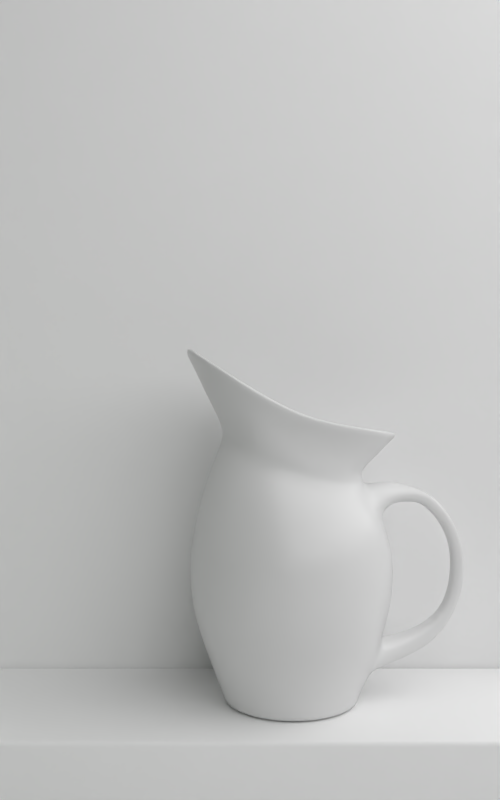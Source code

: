 # Source: pitcher_default.blend  (saved by Blender 2.77.0; exported with 4.5.12 LTS)
import bpy
from mathutils import Matrix  # noqa: F401  (used for matrix-valued properties, if any)

bpy.ops.wm.read_factory_settings(use_empty=True)
scene = bpy.context.scene
scene.name = 'Scene'

# ---- collections
col_collection_1 = bpy.data.collections.new('Collection 1'); scene.collection.children.link(col_collection_1)

# ---- materials (node trees are filled in below, after node groups)
mat_material_001 = bpy.data.materials.new('Material.001')
mat_material_001.alpha_threshold = 0.0
mat_material_001.roughness = 0.5
mat_material_001.line_color = (0.0, 0.0, 0.0, 1.0)
mat_material_002 = bpy.data.materials.new('Material.002')
mat_material_002.alpha_threshold = 0.0
mat_material_002.roughness = 0.5
mat_material_002.line_color = (0.0, 0.0, 0.0, 1.0)
mat_ceramic_001 = bpy.data.materials.new('Ceramic.001')
mat_ceramic_001.alpha_threshold = 0.0
mat_ceramic_001.diffuse_color = (0.7991, 0.7991, 0.7991, 1.0)
mat_ceramic_001.roughness = 0.5
mat_ceramic_001.line_color = (0.0, 0.0, 0.0, 1.0)

# ---- material node trees
mat_material_001.use_nodes = True; mat_material_001.node_tree.nodes.clear()
_N = mat_material_001.node_tree.nodes; _L = mat_material_001.node_tree.links
n0 = _N.new('ShaderNodeOutputMaterial'); n0.name = 'Material Output'; n0.location = (300, 300)
n1 = _N.new('ShaderNodeBsdfDiffuse'); n1.name = 'Diffuse BSDF'; n1.location = (10, 300)
n1.inputs[0].default_value = (0.8971, 0.8971, 0.8971, 1.0)
_L.new(n1.outputs[0], n0.inputs[0])
n0.is_active_output = True
mat_material_002.use_nodes = True; mat_material_002.node_tree.nodes.clear()
_N = mat_material_002.node_tree.nodes; _L = mat_material_002.node_tree.links
n0 = _N.new('ShaderNodeOutputMaterial'); n0.name = 'Material Output'; n0.location = (300, 300)
n1 = _N.new('ShaderNodeBsdfDiffuse'); n1.name = 'Diffuse BSDF'; n1.location = (10, 300)
n1.inputs[0].default_value = (0.42, 0.42, 0.42, 1.0)
_L.new(n1.outputs[0], n0.inputs[0])
n0.is_active_output = True
mat_ceramic_001.use_nodes = True; mat_ceramic_001.node_tree.nodes.clear()
_N = mat_ceramic_001.node_tree.nodes; _L = mat_ceramic_001.node_tree.links
n0 = _N.new('ShaderNodeOutputMaterial'); n0.name = 'Material Output'; n0.location = (300, 300)
n0.width = 120
n1 = _N.new('ShaderNodeBsdfAnisotropic'); n1.name = 'Glossy BSDF'; n1.location = (-128, 147)
n1.distribution = 'BECKMANN'
n1.inputs[1].default_value = 0.3162
n2 = _N.new('ShaderNodeMixShader'); n2.name = 'Mix Shader'; n2.location = (51, 303)
n2.width = 150
n3 = _N.new('ShaderNodeLayerWeight'); n3.name = 'Layer Weight'; n3.location = (-194, 399)
n3.width = 150
n3.inputs[0].default_value = 0.35
n4 = _N.new('ShaderNodeBsdfDiffuse'); n4.name = 'Diffuse BSDF'; n4.location = (-178, 274)
n4.inputs[0].default_value = (0.7991, 0.7991, 0.7991, 1.0)
n4.inputs[1].default_value = 0.2
_L.new(n2.outputs[0], n0.inputs[0])
_L.new(n4.outputs[0], n2.inputs[1])
_L.new(n1.outputs[0], n2.inputs[2])
_L.new(n3.outputs[0], n2.inputs[0])
n0.is_active_output = True

# ---- world
world_world = bpy.data.worlds.new('World'); scene.world = world_world
world_world.use_nodes = True; world_world.node_tree.nodes.clear()
_N = world_world.node_tree.nodes; _L = world_world.node_tree.links
n0 = _N.new('ShaderNodeOutputWorld'); n0.name = 'World Output'; n0.location = (300, 300)
n1 = _N.new('ShaderNodeBackground'); n1.name = 'Background'; n1.location = (10, 300)
n1.inputs[0].default_value = (0.05088, 0.05088, 0.05088, 1.0)
n1.inputs[1].default_value = 0.0
_L.new(n1.outputs[0], n0.inputs[0])
n0.is_active_output = True
world_world.color = (0.05088, 0.05088, 0.05088)
world_world.use_sun_shadow = False
world_world.sun_shadow_jitter_overblur = 0.0
world_world.cycles.sampling_method = 'MANUAL'

# ---- cameras
cam_camera_001 = bpy.data.cameras.new('Camera.001')
cam_camera_001.clip_end = 100.0
cam_camera_001.lens = 35.0
cam_camera_001.sensor_width = 32.0
cam_camera_001.sensor_height = 18.0
cam_camera_001.ortho_scale = 7.314
cam_camera_001.dof.focus_distance = 0.0

# ---- lights
light_area_001 = bpy.data.lights.new('Area.001', 'AREA')
light_area_001.color = (0.7954, 1.0, 0.7601)
light_area_001.transmission_factor = 0.0
light_area_001.energy = 45.08
light_area_001.shadow_buffer_clip_start = 0.5
light_area_001.shadow_soft_size = 17.45
light_area_001.shadow_maximum_resolution = 0.006
light_area_001.use_absolute_resolution = True
light_area_001.size = 17.45
light_area_001.size_y = 0.1
light_area = bpy.data.lights.new('Area', 'AREA')
light_area.transmission_factor = 0.0
light_area.energy = 1.335e+04
light_area.shadow_buffer_clip_start = 0.5
light_area.shadow_soft_size = 49.92
light_area.shadow_maximum_resolution = 0.006
light_area.use_absolute_resolution = True
light_area.size = 49.92
light_area.size_y = 0.1

# ---- meshes
me_cube_002 = bpy.data.meshes.new('Cube.002')
me_cube_002.from_pydata([(2.155, 1.0, -1.0), (2.155, -7.242, -1.0), (-1.0, -7.242, -1.0), (-1.0, 1.0, -1.0), (2.155, 1.0, 1.0), (2.155, -7.242, 1.0), (-1.0, -7.242, 1.0), (-1.0, 1.0, 1.0), (2.155, -14.69, -1.0), (-1.0, -14.69, -1.0), (2.155, -14.69, 1.0), (-1.0, -14.69, 1.0)], [], [(0, 1, 2, 3), (4, 7, 6, 5), (0, 4, 5, 1), (2, 1, 8, 9), (2, 6, 7, 3), (4, 0, 3, 7), (8, 10, 11, 9), (5, 6, 11, 10), (6, 2, 9, 11), (5, 10, 8, 1)])
me_cube_002.polygons.foreach_set('use_smooth', [True] * 10)
me_cube_002.materials.append(mat_material_001)
me_cube_002.use_remesh_preserve_volume = False
me_cube_002.use_remesh_preserve_attributes = False
me_cube_002.use_mirror_vertex_groups = False
me_cube_002.update()
me_cube_003 = bpy.data.meshes.new('Cube.003')
me_cube_003.from_pydata([(2.155, -7.242, -1.0), (2.155, -7.242, 1.0), (2.155, -9.738, -1.0), (2.155, -9.738, 1.0), (9.971, -7.242, -1.0), (9.971, -7.242, 1.0), (9.971, -9.738, -1.0), (9.971, -9.738, 1.0)], [], [(3, 2, 6, 7), (4, 5, 7, 6), (2, 0, 4, 6), (1, 3, 7, 5), (0, 1, 5, 4)])
me_cube_003.polygons.foreach_set('use_smooth', [True] * 5)
me_cube_003.materials.append(mat_material_002)
me_cube_003.use_remesh_preserve_volume = False
me_cube_003.use_remesh_preserve_attributes = False
me_cube_003.use_mirror_vertex_groups = False
me_cube_003.update()
me_cube_001 = bpy.data.meshes.new('Cube.001')
me_cube_001.from_pydata([(2.155, 1.0, -1.0), (2.155, -7.242, -1.0), (-1.0, -7.242, -1.0), (-1.0, 1.0, -1.0), (2.155, 1.0, 1.0), (2.155, -7.242, 1.0), (-1.0, -7.242, 1.0), (-1.0, 1.0, 1.0)], [], [(0, 1, 2, 3), (4, 7, 6, 5), (0, 4, 5, 1), (1, 5, 6, 2), (2, 6, 7, 3), (4, 0, 3, 7)])
me_cube_001.polygons.foreach_set('use_smooth', [True] * 6)
me_cube_001.materials.append(mat_material_001)
me_cube_001.use_remesh_preserve_volume = False
me_cube_001.use_remesh_preserve_attributes = False
me_cube_001.use_mirror_vertex_groups = False
me_cube_001.update()
me_plane = bpy.data.meshes.new('Plane')
me_plane.from_pydata([(-0.791, 1.597e-08, 0.003322), (-0.8056, 1.137e-08, 0.03981), (-1.046, -9.676e-10, 0.6032), (-1.16, -3.863e-08, 0.901), (-1.203, -6.479e-08, 1.102), (-1.234, -1.018e-07, 1.382), (-1.208, -1.435e-07, 1.651), (-1.144, -1.806e-07, 1.839), (-1.072, 2.961e-05, 2.013), (-0.8933, 0.0003521, 2.275), (-0.8488, 0.0005569, 2.396), (-0.8904, 0.0006491, 2.492), (-1.081, 0.0005392, 2.622), (-1.188, 0.0003481, 2.769), (-1.266, 0.0002401, 2.823), (-1.256, 0.0002321, 2.867), (-1.193, 0.0002956, 2.856), (-1.13, 0.0003876, 2.812), (-0.9721, 0.0006289, 2.756), (-0.825, 0.0007377, 2.608), (-0.7357, 0.0006757, 2.458), (-0.7514, 0.0004042, 2.279), (-0.8881, 8.613e-05, 2.084), (-1.009, -1.737e-07, 1.795), (-1.061, -1.115e-07, 1.422), (-1.025, -5.431e-08, 0.9938), (-0.9248, -1.792e-08, 0.71), (-0.7199, -1.149e-08, 0.6365), (-0.4939, -1.176e-08, 0.6102), (-0.1471, -1.759e-08, 0.6102), (0.0002247, -9.311e-05, 0.002926), (-0.7308, 0.3027, 0.003322), (-0.7443, 0.3083, 0.03981), (-0.9661, 0.4002, 0.6032), (-1.071, 0.4437, 0.901), (-1.112, 0.4605, 1.102), (-1.14, 0.4722, 1.381), (-1.116, 0.4622, 1.644), (-1.057, 0.4368, 1.827), (-0.9901, 0.407, 1.997), (-0.8253, 0.3296, 2.269), (-0.7735, 0.3049, 2.399), (-0.8099, 0.3171, 2.5), (-0.9661, 0.3769, 2.638), (-1.097, 0.4325, 2.755), (-1.17, 0.4653, 2.818), (-1.16, 0.4616, 2.864), (-1.102, 0.4357, 2.851), (-1.044, 0.4095, 2.801), (-0.8981, 0.3478, 2.708), (-0.7622, 0.2961, 2.54), (-0.6797, 0.267, 2.409), (-0.6942, 0.2773, 2.249), (-0.8205, 0.3345, 2.07), (-0.9321, 0.3861, 1.787), (-0.9807, 0.4062, 1.42), (-0.9467, 0.3921, 0.9938), (-0.8544, 0.3539, 0.71), (-0.6651, 0.2755, 0.6365), (-0.4563, 0.189, 0.6102), (-0.1359, 0.05629, 0.6102), (0.004902, -0.002031, 0.6102), (0.000172, -0.0001721, 0.002926), (-0.5593, 0.5593, 0.003322), (-0.5697, 0.5697, 0.03981), (-0.7394, 0.7394, 0.6032), (-0.8199, 0.8199, 0.901), (-0.8509, 0.8509, 1.102), (-0.8726, 0.8726, 1.382), (-0.854, 0.854, 1.654), (-0.7797, 0.768, 1.965), (-0.7023, 0.6754, 2.138), (-0.6317, 0.5954, 2.265), (-0.602, 0.5528, 2.383), (-0.6335, 0.5666, 2.473), (-0.7394, 0.6391, 2.644), (-0.8398, 0.7249, 2.775), (-0.8955, 0.7802, 2.858), (-0.8881, 0.7734, 2.905), (-0.8435, 0.7288, 2.891), (-0.7989, 0.6851, 2.886), (-0.6874, 0.5895, 2.674), (-0.5834, 0.5162, 2.515), (-0.5202, 0.4776, 2.396), (-0.5313, 0.5026, 2.247), (-0.628, 0.6084, 2.081), (-0.7134, 0.7111, 1.799), (-0.7506, 0.7506, 1.423), (-0.7246, 0.7246, 0.9938), (-0.654, 0.654, 0.71), (-0.509, 0.509, 0.6365), (-0.3493, 0.3493, 0.6102), (-0.104, 0.104, 0.6102), (0.003752, -0.003752, 0.6102), (9.301e-05, -0.0002248, 0.002926), (-0.3027, 0.7308, 0.003322), (-0.3083, 0.7443, 0.03981), (-0.4002, 0.9661, 0.6032), (-0.4437, 1.071, 0.901), (-0.4605, 1.112, 1.102), (-0.4722, 1.14, 1.383), (-0.4622, 1.115, 1.674), (-0.422, 0.991, 2.009), (-0.3801, 0.8683, 2.177), (-0.3419, 0.7595, 2.298), (-0.3393, 0.7204, 2.405), (-0.3623, 0.7345, 2.488), (-0.4002, 0.7523, 2.656), (-0.4545, 0.829, 2.818), (-0.4846, 0.8849, 2.901), (-0.4806, 0.877, 2.951), (-0.4565, 0.8305, 2.945), (-0.4324, 0.7864, 2.888), (-0.372, 0.6971, 2.688), (-0.3157, 0.6338, 2.537), (-0.2815, 0.6021, 2.42), (-0.2876, 0.6467, 2.275), (-0.3398, 0.7844, 2.116), (-0.3861, 0.9236, 1.829), (-0.4062, 0.9807, 1.425), (-0.3921, 0.9467, 0.9938), (-0.3539, 0.8544, 0.71), (-0.2755, 0.6651, 0.6365), (-0.189, 0.4563, 0.6102), (-0.05629, 0.1359, 0.6102), (0.002031, -0.004903, 0.6102), (-1.142e-07, -0.0002433, 0.002926), (4.059e-07, 0.791, 0.003322), (4.683e-07, 0.8056, 0.03981), (6.074e-07, 1.046, 0.6032), (6.074e-07, 1.16, 0.901), (6.323e-07, 1.203, 1.102), (5.824e-07, 1.234, 1.383), (4.826e-07, 1.205, 1.689), (4.576e-07, 1.067, 2.059), (3.328e-07, 0.934, 2.238), (2.579e-07, 0.8121, 2.362), (0.000147, 0.7879, 2.472), (0.0002579, 0.8066, 2.561), (1.581e-07, 0.7736, 2.741), (2.829e-07, 0.8341, 2.907), (3.328e-07, 0.8833, 2.991), (3.827e-07, 0.876, 3.04), (2.829e-07, 0.8336, 3.036), (2.829e-07, 0.7939, 2.978), (1.83e-07, 0.7193, 2.77), (1.081e-07, 0.6673, 2.607), (5.822e-08, 0.6415, 2.48), (1.081e-07, 0.6947, 2.329), (2.579e-07, 0.8447, 2.168), (4.077e-07, 0.9969, 1.86), (5.075e-07, 1.061, 1.425), (4.826e-07, 1.025, 0.9938), (5.075e-07, 0.9248, 0.71), (3.577e-07, 0.7199, 0.6365), (2.205e-07, 0.4939, 0.6102), (-7.296e-09, 0.1471, 0.6102), (-1.126e-07, -0.005306, 0.6102), (-9.324e-05, -0.0002248, 0.002926), (0.3027, 0.7308, 0.003322), (0.3083, 0.7443, 0.03981), (0.4002, 0.9661, 0.6032), (0.4437, 1.071, 0.901), (0.4605, 1.112, 1.102), (0.4722, 1.14, 1.383), (0.4622, 1.115, 1.689), (0.422, 0.991, 2.104), (0.3801, 0.8683, 2.31), (0.3419, 0.7595, 2.448), (0.3418, 0.7255, 2.577), (0.3662, 0.7419, 2.689), (0.4002, 0.7523, 2.902), (0.4545, 0.829, 3.11), (0.4846, 0.8849, 3.214), (0.4806, 0.877, 3.265), (0.4565, 0.8305, 3.248), (0.4324, 0.7864, 3.176), (0.372, 0.6971, 2.923), (0.3157, 0.6338, 2.72), (0.2815, 0.6021, 2.567), (0.2876, 0.6467, 2.4), (0.3398, 0.7844, 2.226), (0.3861, 0.9236, 1.879), (0.4062, 0.9807, 1.425), (0.3921, 0.9467, 0.9938), (0.3539, 0.8544, 0.71), (0.2755, 0.6651, 0.6365), (0.189, 0.4563, 0.6102), (0.05629, 0.1359, 0.6102), (-0.002031, -0.004903, 0.6102), (-0.0001722, -0.0001721, 0.002926), (0.5593, 0.5593, 0.003322), (0.5697, 0.5697, 0.03981), (0.7394, 0.7394, 0.6032), (0.8199, 0.8199, 0.901), (0.8509, 0.8509, 1.102), (0.8726, 0.8726, 1.383), (0.854, 0.854, 1.689), (0.7797, 0.768, 2.126), (0.7023, 0.6754, 2.376), (0.6317, 0.5954, 2.538), (0.6021, 0.5529, 2.686), (0.6333, 0.5665, 2.818), (0.7394, 0.6391, 3.083), (0.8398, 0.7249, 3.331), (0.8955, 0.7802, 3.451), (0.8881, 0.7734, 3.503), (0.8435, 0.7288, 3.478), (0.7989, 0.6851, 3.393), (0.6874, 0.5895, 3.096), (0.5834, 0.5162, 2.848), (0.5202, 0.4776, 2.665), (0.5313, 0.5026, 2.475), (0.628, 0.6084, 2.277), (0.7134, 0.7111, 1.882), (0.7506, 0.7506, 1.425), (0.7246, 0.7246, 0.9938), (0.654, 0.654, 0.71), (0.509, 0.509, 0.6365), (0.3493, 0.3493, 0.6102), (0.104, 0.104, 0.6102), (-0.003752, -0.003752, 0.6102), (-0.0002249, -9.311e-05, 0.002926), (0.7308, 0.3027, 0.003322), (0.7443, 0.3083, 0.03981), (0.9661, 0.4002, 0.6032), (1.071, 0.4437, 0.901), (1.112, 0.4605, 1.102), (1.14, 0.4722, 1.383), (1.116, 0.4622, 1.689), (1.019, 0.4205, 2.127), (0.9176, 0.3727, 2.419), (0.8253, 0.3296, 2.613), (0.7612, 0.3001, 2.775), (0.7929, 0.3106, 2.924), (0.9661, 0.3769, 3.235), (1.097, 0.4325, 3.503), (1.17, 0.4653, 3.625), (1.16, 0.4616, 3.678), (1.102, 0.4357, 3.653), (1.044, 0.4095, 3.566), (0.8981, 0.3478, 3.247), (0.7622, 0.2961, 2.966), (0.6797, 0.267, 2.755), (0.6942, 0.2773, 2.538), (0.8205, 0.3345, 2.307), (0.9321, 0.3861, 1.882), (0.9807, 0.4062, 1.425), (0.9467, 0.3921, 0.9938), (0.8544, 0.3539, 0.71), (0.6651, 0.2755, 0.6365), (0.4563, 0.189, 0.6102), (0.1359, 0.05629, 0.6102), (-0.004903, -0.002031, 0.6102), (-0.0002435, 1.648e-08, 0.002926), (0.791, -9.821e-07, 0.003322), (0.8056, -1.148e-06, 0.03981), (1.046, -1.348e-06, 0.6032), (1.16, -1.323e-06, 0.901), (1.203, -1.523e-06, 1.102), (1.234, -1.473e-06, 1.383), (1.208, -1.273e-06, 1.689), (1.103, -1.248e-06, 2.127), (0.9932, 0.0001042, 2.431), (0.8933, 0.0003515, 2.658), (0.8104, 0.0005558, 2.836), (0.8409, 0.0006526, 2.995), (1.046, 0.0005387, 3.336), (1.188, 0.0003474, 3.607), (1.266, 0.0002392, 3.725), (1.256, 0.0002313, 3.779), (1.193, 0.0002949, 3.759), (1.13, 0.0003869, 3.673), (0.9721, 0.0006284, 3.349), (0.825, 0.0007374, 3.05), (0.7357, 0.0006755, 2.819), (0.7514, 0.0004038, 2.578), (0.8881, 8.552e-05, 2.314), (1.009, -1.123e-06, 1.882), (1.061, -1.248e-06, 1.425), (1.025, -1.148e-06, 0.9938), (0.9248, -1.148e-06, 0.71), (0.7199, -8.487e-07, 0.6365), (0.4939, -5.741e-07, 0.6102), (0.1471, -1.28e-07, 0.6102), (-0.005307, 7.407e-08, 0.6102), (-0.0002249, 9.314e-05, 0.002926), (0.7308, -0.3027, 0.003322), (0.7443, -0.3083, 0.03981), (0.9661, -0.4002, 0.6032), (1.071, -0.4437, 0.901), (1.112, -0.4605, 1.102), (1.14, -0.4722, 1.383), (1.116, -0.4622, 1.689), (1.019, -0.4208, 2.127), (0.9176, -0.3724, 2.42), (0.8253, -0.3284, 2.616), (0.7611, -0.298, 2.777), (0.7929, -0.3078, 2.924), (0.9661, -0.3726, 3.232), (1.097, -0.4283, 3.496), (1.17, -0.4617, 3.618), (1.16, -0.4579, 3.671), (1.102, -0.4316, 3.646), (1.044, -0.4048, 3.558), (0.8981, -0.3429, 3.242), (0.7622, -0.2926, 2.965), (0.6797, -0.2647, 2.756), (0.6942, -0.276, 2.54), (0.8205, -0.3344, 2.307), (0.9321, -0.3861, 1.882), (0.9807, -0.4062, 1.425), (0.9467, -0.3921, 0.9938), (0.8544, -0.3539, 0.71), (0.6651, -0.2755, 0.6365), (0.4563, -0.189, 0.6102), (0.1359, -0.05629, 0.6102), (-0.004903, 0.002031, 0.6102), (-0.0001722, 0.0001721, 0.002926), (0.5593, -0.5593, 0.003322), (0.5697, -0.5697, 0.03981), (0.7394, -0.7394, 0.6032), (0.8199, -0.8199, 0.901), (0.8509, -0.8509, 1.102), (0.8726, -0.8726, 1.383), (0.854, -0.854, 1.689), (0.7797, -0.77, 2.126), (0.7023, -0.6761, 2.381), (0.6317, -0.5945, 2.545), (0.6019, -0.5509, 2.692), (0.6333, -0.5631, 2.823), (0.7394, -0.6322, 3.084), (0.8398, -0.7157, 3.329), (0.8955, -0.7714, 3.448), (0.8881, -0.7644, 3.5), (0.8435, -0.719, 3.474), (0.7989, -0.6745, 3.388), (0.6874, -0.581, 3.096), (0.5834, -0.5113, 2.851), (0.5202, -0.4751, 2.67), (0.5313, -0.5015, 2.48), (0.628, -0.6091, 2.28), (0.7134, -0.7121, 1.882), (0.7506, -0.7506, 1.425), (0.7246, -0.7246, 0.9938), (0.654, -0.654, 0.71), (0.509, -0.509, 0.6365), (0.3493, -0.3493, 0.6102), (0.104, -0.104, 0.6102), (-0.003752, 0.003752, 0.6102), (-9.324e-05, 0.0002248, 0.002926), (0.3027, -0.7308, 0.003322), (0.3083, -0.7443, 0.03981), (0.4002, -0.9661, 0.6032), (0.4437, -1.071, 0.901), (0.4605, -1.112, 1.102), (0.4722, -1.14, 1.383), (0.4622, -1.116, 1.689), (0.422, -0.995, 2.106), (0.3801, -0.8705, 2.319), (0.3419, -0.7613, 2.458), (0.3414, -0.7249, 2.588), (0.3659, -0.7398, 2.698), (0.4002, -0.7467, 2.907), (0.4545, -0.8196, 3.112), (0.4846, -0.875, 3.214), (0.4806, -0.8665, 3.264), (0.4565, -0.8183, 3.246), (0.4324, -0.7728, 3.173), (0.372, -0.6885, 2.925), (0.3157, -0.6296, 2.725), (0.2815, -0.6005, 2.575), (0.2876, -0.6467, 2.408), (0.3398, -0.7863, 2.232), (0.3861, -0.9262, 1.879), (0.4062, -0.9807, 1.425), (0.3921, -0.9467, 0.9938), (0.3539, -0.8544, 0.71), (0.2755, -0.6651, 0.6365), (0.189, -0.4563, 0.6102), (0.05629, -0.1359, 0.6102), (-0.002031, 0.004903, 0.6102), (-1.135e-07, 0.0002434, 0.002926), (-1.674e-06, -0.791, 0.003322), (-1.799e-06, -0.8056, 0.03981), (-2.163e-06, -1.046, 0.6032), (-2.138e-06, -1.16, 0.901), (-2.363e-06, -1.203, 1.102), (-2.463e-06, -1.234, 1.383), (-2.113e-06, -1.207, 1.688), (-2.138e-06, -1.072, 2.062), (-1.839e-06, -0.9368, 2.247), (-1.564e-06, -0.8155, 2.373), (0.0001424, -0.7886, 2.483), (0.0002536, -0.8059, 2.571), (-1.564e-06, -0.7697, 2.747), (-2.013e-06, -0.8269, 2.909), (-2.213e-06, -0.8736, 2.99), (-2.163e-06, -0.8648, 3.039), (-1.964e-06, -0.821, 3.033), (-1.914e-06, -0.7801, 2.975), (-1.664e-06, -0.7116, 2.773), (-1.29e-06, -0.6639, 2.613), (-1.165e-06, -0.6406, 2.488), (-1.215e-06, -0.6956, 2.337), (-1.514e-06, -0.8472, 2.174), (-1.889e-06, -1.0, 1.859), (-2.013e-06, -1.061, 1.425), (-1.864e-06, -1.025, 0.9938), (-1.764e-06, -0.9248, 0.71), (-1.439e-06, -0.7199, 0.6365), (-9.901e-07, -0.4939, 0.6102), (-3.162e-07, -0.1471, 0.6102), (-1.393e-08, 0.005307, 0.6102), (9.301e-05, 0.0002248, 0.002926), (-0.3027, -0.7308, 0.003322), (-0.3083, -0.7443, 0.03981), (-0.4002, -0.9661, 0.6032), (-0.4438, -1.071, 0.901), (-0.4605, -1.112, 1.102), (-0.4722, -1.14, 1.383), (-0.4622, -1.116, 1.674), (-0.422, -0.995, 2.009), (-0.3801, -0.8705, 2.183), (-0.3419, -0.7613, 2.306), (-0.3393, -0.7208, 2.412), (-0.3625, -0.7334, 2.494), (-0.4002, -0.7467, 2.66), (-0.4545, -0.8196, 2.818), (-0.4846, -0.875, 2.9), (-0.4806, -0.8665, 2.949), (-0.4565, -0.8183, 2.942), (-0.4324, -0.7728, 2.884), (-0.372, -0.6885, 2.689), (-0.3157, -0.6296, 2.541), (-0.2815, -0.6005, 2.426), (-0.2876, -0.6467, 2.281), (-0.3398, -0.7863, 2.12), (-0.3861, -0.9262, 1.827), (-0.4062, -0.9807, 1.425), (-0.3921, -0.9467, 0.9938), (-0.3539, -0.8544, 0.71), (-0.2755, -0.6651, 0.6365), (-0.189, -0.4563, 0.6102), (-0.05629, -0.1359, 0.6102), (0.002031, 0.004903, 0.6102), (0.000172, 0.0001721, 0.002926), (-0.5593, -0.5593, 0.003322), (-0.5697, -0.5697, 0.03981), (-0.7394, -0.7394, 0.6032), (-0.8199, -0.8199, 0.901), (-0.8509, -0.8509, 1.102), (-0.8726, -0.8726, 1.382), (-0.854, -0.854, 1.652), (-0.7797, -0.77, 1.963), (-0.7023, -0.6761, 2.14), (-0.6317, -0.5945, 2.269), (-0.6025, -0.5514, 2.386), (-0.634, -0.5637, 2.475), (-0.7394, -0.6322, 2.644), (-0.8398, -0.7157, 2.771), (-0.8955, -0.7714, 2.853), (-0.8881, -0.7644, 2.9), (-0.8435, -0.719, 2.885), (-0.7989, -0.6745, 2.879), (-0.6874, -0.581, 2.673), (-0.5834, -0.5113, 2.516), (-0.5202, -0.4751, 2.398), (-0.5313, -0.5015, 2.249), (-0.628, -0.6091, 2.081), (-0.7134, -0.7121, 1.797), (-0.7506, -0.7506, 1.422), (-0.7246, -0.7246, 0.9938), (-0.654, -0.654, 0.71), (-0.509, -0.509, 0.6365), (-0.3493, -0.3493, 0.6102), (-0.104, -0.104, 0.6102), (0.003752, 0.003752, 0.6102), (0.0002247, 9.314e-05, 0.002926), (-0.7308, -0.3027, 0.003322), (-0.7443, -0.3083, 0.03981), (-0.9661, -0.4002, 0.6032), (-1.071, -0.4437, 0.901), (-1.112, -0.4605, 1.102), (-1.14, -0.4722, 1.38), (-1.116, -0.4622, 1.642), (-1.057, -0.437, 1.825), (-0.9901, -0.4071, 1.995), (-0.8253, -0.3284, 2.268), (-0.7736, -0.3028, 2.398), (-0.8098, -0.3143, 2.498), (-0.9953, -0.3726, 2.627), (-1.097, -0.4283, 2.748), (-1.17, -0.4617, 2.812), (-1.16, -0.4579, 2.858), (-1.102, -0.4316, 2.844), (-1.044, -0.4048, 2.793), (-0.8981, -0.3429, 2.702), (-0.7622, -0.2926, 2.537), (-0.6797, -0.2647, 2.408), (-0.6942, -0.276, 2.248), (-0.8205, -0.3344, 2.067), (-0.9321, -0.3861, 1.784), (-0.9807, -0.4062, 1.42), (-0.9467, -0.3921, 0.9938), (-0.8544, -0.3539, 0.71), (-0.6651, -0.2755, 0.6365), (-0.4563, -0.189, 0.6102), (-0.1359, -0.05629, 0.6102), (0.004903, 0.002031, 0.6102), (0.0002432, 1.552e-08, 0.002926), (0.005306, -3.143e-08, 0.6102), (-0.9257, 5.202e-09, 0.3215), (-0.8552, 0.3542, 0.3215), (-0.6545, 0.6545, 0.3215), (-0.3542, 0.8552, 0.3215), (5.378e-07, 0.9257, 0.3215), (0.3542, 0.8552, 0.3215), (0.6545, 0.6545, 0.3215), (0.8552, 0.3542, 0.3215), (0.9257, -1.248e-06, 0.3215), (0.8552, -0.3542, 0.3215), (0.6545, -0.6545, 0.3215), (0.3542, -0.8552, 0.3215), (-1.981e-06, -0.9257, 0.3215), (-0.3542, -0.8552, 0.3215), (-0.6545, -0.6545, 0.3215), (-0.8552, -0.3542, 0.3215), (-1.22, 2.036e-07, 0.6086), (-1.116, 0.263, 0.5975), (-1.116, -0.263, 0.5975), (-1.125, 2.113e-07, 0.3584), (-1.033, 0.2328, 0.3485), (-1.033, -0.2328, 0.3485), (-1.294, -5.193e-05, 2.087), (-1.171, 0.0002634, 2.372), (-1.185, 0.2393, 2.138), (-1.137, 0.226, 2.256), (-1.185, -0.2388, 2.137), (-1.137, -0.2255, 2.255), (-1.67, 4.585e-07, 0.7564), (-1.626, 0.1322, 0.7259), (-1.626, -0.1322, 0.7259), (-1.713, 4.623e-07, 0.519), (-1.674, 0.117, 0.519), (-1.674, -0.117, 0.519), (-1.906, 5.442e-07, 0.9583), (-1.889, 0.09465, 0.9684), (-1.889, -0.09465, 0.9684), (-2.022, 5.515e-07, 0.8922), (-2.022, 0.08379, 0.8922), (-2.022, -0.08378, 0.8922), (-1.97, 5.257e-07, 1.282), (-1.983, 0.1054, 1.282), (-1.983, -0.1054, 1.282), (-2.14, 5.233e-07, 1.282), (-2.14, 0.09326, 1.282), (-2.14, -0.09326, 1.282), (-1.963, 5.529e-07, 1.597), (-1.989, 0.09413, 1.605), (-1.989, -0.09413, 1.605), (-2.104, 5.402e-07, 1.64), (-2.104, 0.08332, 1.64), (-2.104, -0.08332, 1.64), (-1.824, 4.908e-07, 1.891), (-1.853, 0.0849, 1.873), (-1.853, -0.0849, 1.873), (-1.949, 4.802e-07, 1.966), (-1.949, 0.07515, 1.951), (-1.949, -0.07515, 1.951), (-1.585, 3.778e-07, 2.1), (-1.619, 0.08895, 2.09), (-1.619, -0.08895, 2.09), (-1.691, 3.643e-07, 2.207), (-1.691, 0.07874, 2.199), (-1.691, -0.07874, 2.199), (-1.442, -2.196e-07, 2.081), (-1.442, 0.1251, 2.133), (-1.442, -0.1251, 2.133), (-1.442, -2.055e-07, 2.295), (-1.442, 0.1194, 2.241), (-1.442, -0.1194, 2.241)], [], [(22, 23, 54, 53), (17, 18, 49, 48), (12, 13, 44, 43), (7, 8, 39, 38), (2, 3, 34, 33), (28, 29, 60, 59), (23, 24, 55, 54), (18, 19, 50, 49), (13, 14, 45, 44), (9, 40, 537, 535), (3, 4, 35, 34), (24, 25, 56, 55), (19, 20, 51, 50), (14, 15, 46, 45), (9, 10, 41, 40), (4, 5, 36, 35), (25, 26, 57, 56), (20, 21, 52, 51), (15, 16, 47, 46), (10, 11, 42, 41), (5, 6, 37, 36), (0, 1, 32, 31), (26, 27, 58, 57), (21, 22, 53, 52), (16, 17, 48, 47), (11, 12, 43, 42), (6, 7, 38, 37), (527, 481, 530, 533), (27, 28, 59, 58), (58, 59, 91, 90), (53, 54, 86, 85), (48, 49, 81, 80), (43, 44, 76, 75), (38, 39, 71, 70), (33, 34, 66, 65), (59, 60, 92, 91), (54, 55, 87, 86), (49, 50, 82, 81), (44, 45, 77, 76), (39, 40, 72, 71), (34, 35, 67, 66), (60, 61, 93, 92), (55, 56, 88, 87), (50, 51, 83, 82), (45, 46, 78, 77), (40, 41, 73, 72), (35, 36, 68, 67), (30, 31, 63, 62), (56, 57, 89, 88), (51, 52, 84, 83), (46, 47, 79, 78), (41, 42, 74, 73), (36, 37, 69, 68), (31, 32, 64, 63), (57, 58, 90, 89), (52, 53, 85, 84), (47, 48, 80, 79), (42, 43, 75, 74), (37, 38, 70, 69), (513, 33, 65, 514), (89, 90, 122, 121), (84, 85, 117, 116), (79, 80, 112, 111), (74, 75, 107, 106), (69, 70, 102, 101), (514, 65, 97, 515), (90, 91, 123, 122), (85, 86, 118, 117), (80, 81, 113, 112), (75, 76, 108, 107), (70, 71, 103, 102), (65, 66, 98, 97), (91, 92, 124, 123), (86, 87, 119, 118), (81, 82, 114, 113), (76, 77, 109, 108), (71, 72, 104, 103), (66, 67, 99, 98), (92, 93, 125, 124), (87, 88, 120, 119), (82, 83, 115, 114), (77, 78, 110, 109), (72, 73, 105, 104), (67, 68, 100, 99), (62, 63, 95, 94), (88, 89, 121, 120), (83, 84, 116, 115), (78, 79, 111, 110), (73, 74, 106, 105), (68, 69, 101, 100), (63, 64, 96, 95), (94, 95, 127, 126), (120, 121, 153, 152), (115, 116, 148, 147), (110, 111, 143, 142), (105, 106, 138, 137), (100, 101, 133, 132), (95, 96, 128, 127), (121, 122, 154, 153), (116, 117, 149, 148), (111, 112, 144, 143), (106, 107, 139, 138), (101, 102, 134, 133), (515, 97, 129, 516), (122, 123, 155, 154), (117, 118, 150, 149), (112, 113, 145, 144), (107, 108, 140, 139), (102, 103, 135, 134), (97, 98, 130, 129), (123, 124, 156, 155), (118, 119, 151, 150), (113, 114, 146, 145), (108, 109, 141, 140), (103, 104, 136, 135), (98, 99, 131, 130), (124, 125, 157, 156), (119, 120, 152, 151), (114, 115, 147, 146), (109, 110, 142, 141), (104, 105, 137, 136), (99, 100, 132, 131), (130, 131, 163, 162), (156, 157, 189, 188), (151, 152, 184, 183), (146, 147, 179, 178), (141, 142, 174, 173), (136, 137, 169, 168), (131, 132, 164, 163), (126, 127, 159, 158), (152, 153, 185, 184), (147, 148, 180, 179), (142, 143, 175, 174), (137, 138, 170, 169), (132, 133, 165, 164), (127, 128, 160, 159), (153, 154, 186, 185), (148, 149, 181, 180), (143, 144, 176, 175), (138, 139, 171, 170), (133, 134, 166, 165), (516, 129, 161, 517), (154, 155, 187, 186), (149, 150, 182, 181), (144, 145, 177, 176), (139, 140, 172, 171), (134, 135, 167, 166), (129, 130, 162, 161), (155, 156, 188, 187), (150, 151, 183, 182), (145, 146, 178, 177), (140, 141, 173, 172), (135, 136, 168, 167), (166, 167, 199, 198), (161, 162, 194, 193), (187, 188, 220, 219), (182, 183, 215, 214), (177, 178, 210, 209), (172, 173, 205, 204), (167, 168, 200, 199), (162, 163, 195, 194), (188, 189, 221, 220), (183, 184, 216, 215), (178, 179, 211, 210), (173, 174, 206, 205), (168, 169, 201, 200), (163, 164, 196, 195), (158, 159, 191, 190), (184, 185, 217, 216), (179, 180, 212, 211), (174, 175, 207, 206), (169, 170, 202, 201), (164, 165, 197, 196), (159, 160, 192, 191), (185, 186, 218, 217), (180, 181, 213, 212), (175, 176, 208, 207), (170, 171, 203, 202), (165, 166, 198, 197), (517, 161, 193, 518), (186, 187, 219, 218), (181, 182, 214, 213), (176, 177, 209, 208), (171, 172, 204, 203), (202, 203, 235, 234), (197, 198, 230, 229), (518, 193, 225, 519), (218, 219, 251, 250), (213, 214, 246, 245), (208, 209, 241, 240), (203, 204, 236, 235), (198, 199, 231, 230), (193, 194, 226, 225), (219, 220, 252, 251), (214, 215, 247, 246), (209, 210, 242, 241), (204, 205, 237, 236), (199, 200, 232, 231), (194, 195, 227, 226), (220, 221, 253, 252), (215, 216, 248, 247), (210, 211, 243, 242), (205, 206, 238, 237), (200, 201, 233, 232), (195, 196, 228, 227), (190, 191, 223, 222), (216, 217, 249, 248), (211, 212, 244, 243), (206, 207, 239, 238), (201, 202, 234, 233), (196, 197, 229, 228), (191, 192, 224, 223), (217, 218, 250, 249), (212, 213, 245, 244), (207, 208, 240, 239), (238, 239, 271, 270), (233, 234, 266, 265), (228, 229, 261, 260), (223, 224, 256, 255), (249, 250, 282, 281), (244, 245, 277, 276), (239, 240, 272, 271), (234, 235, 267, 266), (229, 230, 262, 261), (519, 225, 257, 520), (250, 251, 283, 282), (245, 246, 278, 277), (240, 241, 273, 272), (235, 236, 268, 267), (230, 231, 263, 262), (225, 226, 258, 257), (251, 252, 284, 283), (246, 247, 279, 278), (241, 242, 274, 273), (236, 237, 269, 268), (231, 232, 264, 263), (226, 227, 259, 258), (252, 253, 285, 284), (247, 248, 280, 279), (242, 243, 275, 274), (237, 238, 270, 269), (232, 233, 265, 264), (227, 228, 260, 259), (222, 223, 255, 254), (248, 249, 281, 280), (243, 244, 276, 275), (274, 275, 307, 306), (269, 270, 302, 301), (264, 265, 297, 296), (259, 260, 292, 291), (254, 255, 287, 286), (280, 281, 313, 312), (275, 276, 308, 307), (270, 271, 303, 302), (265, 266, 298, 297), (260, 261, 293, 292), (255, 256, 288, 287), (281, 282, 314, 313), (276, 277, 309, 308), (271, 272, 304, 303), (266, 267, 299, 298), (261, 262, 294, 293), (520, 257, 289, 521), (282, 283, 315, 314), (277, 278, 310, 309), (272, 273, 305, 304), (267, 268, 300, 299), (262, 263, 295, 294), (257, 258, 290, 289), (283, 284, 316, 315), (278, 279, 311, 310), (273, 274, 306, 305), (268, 269, 301, 300), (263, 264, 296, 295), (258, 259, 291, 290), (284, 285, 317, 316), (279, 280, 312, 311), (310, 311, 343, 342), (305, 306, 338, 337), (300, 301, 333, 332), (295, 296, 328, 327), (290, 291, 323, 322), (316, 317, 349, 348), (311, 312, 344, 343), (306, 307, 339, 338), (301, 302, 334, 333), (296, 297, 329, 328), (291, 292, 324, 323), (286, 287, 319, 318), (312, 313, 345, 344), (307, 308, 340, 339), (302, 303, 335, 334), (297, 298, 330, 329), (292, 293, 325, 324), (287, 288, 320, 319), (313, 314, 346, 345), (308, 309, 341, 340), (303, 304, 336, 335), (298, 299, 331, 330), (293, 294, 326, 325), (521, 289, 321, 522), (314, 315, 347, 346), (309, 310, 342, 341), (304, 305, 337, 336), (299, 300, 332, 331), (294, 295, 327, 326), (289, 290, 322, 321), (315, 316, 348, 347), (346, 347, 379, 378), (341, 342, 374, 373), (336, 337, 369, 368), (331, 332, 364, 363), (326, 327, 359, 358), (321, 322, 354, 353), (347, 348, 380, 379), (342, 343, 375, 374), (337, 338, 370, 369), (332, 333, 365, 364), (327, 328, 360, 359), (322, 323, 355, 354), (348, 349, 381, 380), (343, 344, 376, 375), (338, 339, 371, 370), (333, 334, 366, 365), (328, 329, 361, 360), (323, 324, 356, 355), (318, 319, 351, 350), (344, 345, 377, 376), (339, 340, 372, 371), (334, 335, 367, 366), (329, 330, 362, 361), (324, 325, 357, 356), (319, 320, 352, 351), (345, 346, 378, 377), (340, 341, 373, 372), (335, 336, 368, 367), (330, 331, 363, 362), (325, 326, 358, 357), (522, 321, 353, 523), (351, 352, 384, 383), (377, 378, 410, 409), (372, 373, 405, 404), (367, 368, 400, 399), (362, 363, 395, 394), (357, 358, 390, 389), (523, 353, 385, 524), (378, 379, 411, 410), (373, 374, 406, 405), (368, 369, 401, 400), (363, 364, 396, 395), (358, 359, 391, 390), (353, 354, 386, 385), (379, 380, 412, 411), (374, 375, 407, 406), (369, 370, 402, 401), (364, 365, 397, 396), (359, 360, 392, 391), (354, 355, 387, 386), (380, 381, 413, 412), (375, 376, 408, 407), (370, 371, 403, 402), (365, 366, 398, 397), (360, 361, 393, 392), (355, 356, 388, 387), (350, 351, 383, 382), (376, 377, 409, 408), (371, 372, 404, 403), (366, 367, 399, 398), (361, 362, 394, 393), (356, 357, 389, 388), (387, 388, 420, 419), (382, 383, 415, 414), (408, 409, 441, 440), (403, 404, 436, 435), (398, 399, 431, 430), (393, 394, 426, 425), (388, 389, 421, 420), (383, 384, 416, 415), (409, 410, 442, 441), (404, 405, 437, 436), (399, 400, 432, 431), (394, 395, 427, 426), (389, 390, 422, 421), (524, 385, 417, 525), (410, 411, 443, 442), (405, 406, 438, 437), (400, 401, 433, 432), (395, 396, 428, 427), (390, 391, 423, 422), (385, 386, 418, 417), (411, 412, 444, 443), (406, 407, 439, 438), (401, 402, 434, 433), (396, 397, 429, 428), (391, 392, 424, 423), (386, 387, 419, 418), (412, 413, 445, 444), (407, 408, 440, 439), (402, 403, 435, 434), (397, 398, 430, 429), (392, 393, 425, 424), (423, 424, 456, 455), (418, 419, 451, 450), (444, 445, 477, 476), (439, 440, 472, 471), (434, 435, 467, 466), (429, 430, 462, 461), (424, 425, 457, 456), (419, 420, 452, 451), (414, 415, 447, 446), (440, 441, 473, 472), (435, 436, 468, 467), (430, 431, 463, 462), (425, 426, 458, 457), (420, 421, 453, 452), (415, 416, 448, 447), (441, 442, 474, 473), (436, 437, 469, 468), (431, 432, 464, 463), (426, 427, 459, 458), (421, 422, 454, 453), (525, 417, 449, 526), (442, 443, 475, 474), (437, 438, 470, 469), (432, 433, 465, 464), (427, 428, 460, 459), (422, 423, 455, 454), (417, 418, 450, 449), (443, 444, 476, 475), (438, 439, 471, 470), (433, 434, 466, 465), (428, 429, 461, 460), (459, 460, 492, 491), (454, 455, 487, 486), (449, 450, 482, 481), (475, 476, 508, 507), (470, 471, 503, 502), (465, 466, 498, 497), (460, 461, 493, 492), (455, 456, 488, 487), (450, 451, 483, 482), (476, 477, 509, 508), (471, 472, 504, 503), (466, 467, 499, 498), (461, 462, 494, 493), (456, 457, 489, 488), (451, 452, 484, 483), (446, 447, 479, 478), (472, 473, 505, 504), (467, 468, 500, 499), (462, 463, 495, 494), (457, 458, 490, 489), (452, 453, 485, 484), (447, 448, 480, 479), (473, 474, 506, 505), (468, 469, 501, 500), (463, 464, 496, 495), (458, 459, 491, 490), (453, 454, 486, 485), (526, 449, 481, 527), (474, 475, 507, 506), (469, 470, 502, 501), (464, 465, 497, 496), (29, 511, 61, 60), (510, 0, 31, 30), (495, 496, 17, 16), (490, 491, 12, 11), (485, 486, 7, 6), (33, 513, 532, 529), (506, 507, 28, 27), (501, 502, 23, 22), (496, 497, 18, 17), (491, 492, 13, 12), (486, 487, 8, 7), (481, 482, 3, 2), (507, 508, 29, 28), (502, 503, 24, 23), (497, 498, 19, 18), (492, 493, 14, 13), (40, 39, 536, 537), (482, 483, 4, 3), (508, 509, 511, 29), (503, 504, 25, 24), (498, 499, 20, 19), (493, 494, 15, 14), (488, 489, 10, 9), (483, 484, 5, 4), (478, 479, 0, 510), (504, 505, 26, 25), (499, 500, 21, 20), (494, 495, 16, 15), (489, 490, 11, 10), (484, 485, 6, 5), (479, 480, 1, 0), (505, 506, 27, 26), (500, 501, 22, 21), (1, 512, 513, 32), (32, 513, 514, 64), (64, 514, 515, 96), (96, 515, 516, 128), (128, 516, 517, 160), (160, 517, 518, 192), (192, 518, 519, 224), (224, 519, 520, 256), (256, 520, 521, 288), (288, 521, 522, 320), (320, 522, 523, 352), (352, 523, 524, 384), (384, 524, 525, 416), (416, 525, 526, 448), (448, 526, 527, 480), (480, 527, 512, 1), (531, 533, 545, 543), (533, 530, 542, 545), (512, 527, 533, 531), (481, 2, 528, 530), (513, 512, 531, 532), (2, 33, 529, 528), (539, 581, 578, 538), (538, 578, 576, 534), (487, 488, 539, 538), (8, 487, 538, 534), (488, 9, 535, 539), (39, 8, 534, 536), (543, 545, 551, 549), (545, 542, 548, 551), (528, 529, 541, 540), (532, 531, 543, 544), (529, 532, 544, 541), (530, 528, 540, 542), (547, 550, 556, 553), (550, 549, 555, 556), (540, 541, 547, 546), (544, 543, 549, 550), (541, 544, 550, 547), (542, 540, 546, 548), (555, 557, 563, 561), (557, 554, 560, 563), (548, 546, 552, 554), (551, 548, 554, 557), (549, 551, 557, 555), (546, 547, 553, 552), (559, 562, 568, 565), (562, 561, 567, 568), (552, 553, 559, 558), (556, 555, 561, 562), (553, 556, 562, 559), (554, 552, 558, 560), (567, 569, 575, 573), (569, 566, 572, 575), (560, 558, 564, 566), (563, 560, 566, 569), (561, 563, 569, 567), (558, 559, 565, 564), (572, 570, 576, 578), (571, 574, 580, 577), (564, 565, 571, 570), (568, 567, 573, 574), (565, 568, 574, 571), (566, 564, 570, 572), (534, 576, 577, 536), (536, 577, 580, 537), (575, 572, 578, 581), (573, 575, 581, 579), (570, 571, 577, 576), (574, 573, 579, 580), (535, 579, 581, 539), (537, 580, 579, 535)])
me_plane.polygons.foreach_set('use_smooth', [True] * 568)
me_plane.materials.append(mat_ceramic_001)
me_plane.use_remesh_preserve_volume = False
me_plane.use_remesh_preserve_attributes = False
me_plane.use_mirror_vertex_groups = False
me_plane.update()
me_plane_001 = bpy.data.meshes.new('Plane.001')
me_plane_001.from_pydata([(18.34, -21.66, 0.0), (-24.98, -21.66, 19.05), (18.34, 21.66, 19.05), (-13.36, -21.66, 0.0), (-24.98, -21.66, 11.62), (-15.38, -21.66, 0.1765), (-17.33, -21.66, 0.7008), (-19.17, -21.66, 1.557), (-20.83, -21.66, 2.719), (-22.26, -21.66, 4.151), (-23.42, -21.66, 5.81), (-24.28, -21.66, 7.646), (-24.8, -21.66, 9.603), (18.34, 21.66, 11.62), (18.34, 10.04, 0.0), (18.34, 21.48, 9.603), (18.34, 20.96, 7.646), (18.34, 20.1, 5.81), (18.34, 18.94, 4.151), (18.34, 17.51, 2.719), (18.34, 15.85, 1.557), (18.34, 14.01, 0.7008), (18.34, 12.06, 0.1765), (-13.36, 10.04, 0.0), (-13.36, 21.66, 11.62), (-24.98, 10.04, 11.62), (-13.36, 12.06, 0.1765), (-13.36, 14.01, 0.7008), (-13.36, 15.85, 1.557), (-13.36, 17.51, 2.719), (-13.36, 18.94, 4.151), (-13.36, 20.1, 5.81), (-13.36, 20.96, 7.646), (-13.36, 21.48, 9.603), (-15.38, 21.48, 11.62), (-17.33, 20.96, 11.62), (-19.17, 20.1, 11.62), (-20.83, 18.94, 11.62), (-22.26, 17.51, 11.62), (-23.42, 15.85, 11.62), (-24.28, 14.01, 11.62), (-24.8, 12.06, 11.62), (-24.8, 10.04, 9.603), (-24.28, 10.04, 7.646), (-23.42, 10.04, 5.81), (-22.26, 10.04, 4.151), (-20.83, 10.04, 2.719), (-19.17, 10.04, 1.557), (-17.33, 10.04, 0.7008), (-15.38, 10.04, 0.1765), (-15.37, 12.06, 0.3224), (-15.37, 14.01, 0.7863), (-15.36, 15.84, 1.554), (-15.36, 17.49, 2.602), (-17.33, 12.05, 0.7863), (-17.31, 13.99, 1.162), (-17.29, 15.8, 1.816), (-17.25, 17.43, 2.729), (-19.16, 12.05, 1.554), (-19.12, 13.97, 1.816), (-19.06, 15.75, 2.335), (-18.99, 17.33, 3.096), (-20.81, 12.04, 2.602), (-20.75, 13.93, 2.729), (-20.65, 15.67, 3.096), (-20.51, 17.19, 3.69), (-15.37, 21.34, 9.604), (-17.33, 20.87, 9.608), (-19.16, 20.11, 9.615), (-20.81, 19.06, 9.623), (-15.37, 20.87, 7.652), (-17.31, 20.5, 7.667), (-19.12, 19.84, 7.693), (-20.75, 18.93, 7.728), (-15.36, 20.11, 5.822), (-17.29, 19.84, 5.857), (-19.06, 19.32, 5.915), (-20.65, 18.56, 5.993), (-15.36, 19.06, 4.172), (-17.25, 18.93, 4.233), (-18.99, 18.56, 4.333), (-20.51, 17.97, 4.469), (-24.66, 12.06, 9.604), (-24.19, 12.05, 7.652), (-23.42, 12.05, 5.822), (-22.38, 12.04, 4.172), (-24.19, 14.01, 9.608), (-23.82, 13.99, 7.667), (-23.16, 13.97, 5.857), (-22.25, 13.93, 4.233), (-23.42, 15.84, 9.615), (-23.16, 15.8, 7.693), (-22.64, 15.75, 5.915), (-21.88, 15.67, 4.333), (-22.38, 17.49, 9.623), (-22.25, 17.43, 7.728), (-21.88, 17.33, 5.992), (-21.29, 17.19, 4.469), (-24.98, 10.04, 19.05), (-13.36, 21.66, 19.05), (-24.8, 12.06, 19.05), (-24.28, 14.01, 19.05), (-23.42, 15.85, 19.05), (-22.26, 17.51, 19.05), (-20.83, 18.94, 19.05), (-19.17, 20.1, 19.05), (-17.33, 20.96, 19.05), (-15.38, 21.48, 19.05)], [], [(4, 25, 98, 1), (24, 13, 2, 99), (23, 26, 50, 49), (26, 27, 51, 50), (27, 28, 52, 51), (28, 29, 53, 52), (29, 30, 78, 53), (24, 34, 66, 33), (34, 35, 67, 66), (35, 36, 68, 67), (36, 37, 69, 68), (37, 38, 94, 69), (25, 42, 82, 41), (42, 43, 83, 82), (43, 44, 84, 83), (44, 45, 85, 84), (45, 46, 62, 85), (49, 50, 54, 48), (50, 51, 55, 54), (51, 52, 56, 55), (52, 53, 57, 56), (53, 78, 79, 57), (33, 66, 70, 32), (66, 67, 71, 70), (67, 68, 72, 71), (68, 69, 73, 72), (69, 94, 95, 73), (41, 82, 86, 40), (82, 83, 87, 86), (83, 84, 88, 87), (84, 85, 89, 88), (85, 62, 63, 89), (48, 54, 58, 47), (54, 55, 59, 58), (55, 56, 60, 59), (56, 57, 61, 60), (57, 79, 80, 61), (32, 70, 74, 31), (70, 71, 75, 74), (71, 72, 76, 75), (72, 73, 77, 76), (73, 95, 96, 77), (40, 86, 90, 39), (86, 87, 91, 90), (87, 88, 92, 91), (88, 89, 93, 92), (89, 63, 64, 93), (47, 58, 62, 46), (58, 59, 63, 62), (59, 60, 64, 63), (60, 61, 65, 64), (61, 80, 81, 65), (31, 74, 78, 30), (74, 75, 79, 78), (75, 76, 80, 79), (76, 77, 81, 80), (77, 96, 97, 81), (39, 90, 94, 38), (90, 91, 95, 94), (91, 92, 96, 95), (92, 93, 97, 96), (93, 64, 65, 97), (65, 81, 97), (13, 24, 33, 15), (15, 33, 32, 16), (16, 32, 31, 17), (17, 31, 30, 18), (18, 30, 29, 19), (19, 29, 28, 20), (20, 28, 27, 21), (21, 27, 26, 22), (22, 26, 23, 14), (25, 4, 12, 42), (42, 12, 11, 43), (43, 11, 10, 44), (44, 10, 9, 45), (45, 9, 8, 46), (46, 8, 7, 47), (47, 7, 6, 48), (48, 6, 5, 49), (49, 5, 3, 23), (24, 99, 107, 34), (34, 107, 106, 35), (35, 106, 105, 36), (36, 105, 104, 37), (37, 104, 103, 38), (38, 103, 102, 39), (39, 102, 101, 40), (40, 101, 100, 41), (41, 100, 98, 25), (3, 0, 14, 23)])
me_plane_001.polygons.foreach_set('use_smooth', [True] * 91)
me_plane_001.use_remesh_preserve_volume = False
me_plane_001.use_remesh_preserve_attributes = False
me_plane_001.use_mirror_vertex_groups = False
me_plane_001.update()

# ---- objects
ob_area_001 = bpy.data.objects.new('Area.001', light_area_001)
ob_area = bpy.data.objects.new('Area', light_area)
ob_camera = bpy.data.objects.new('Camera', cam_camera_001)
ob_cube_001 = bpy.data.objects.new('Cube.001', me_cube_002)
ob_cube_002 = bpy.data.objects.new('Cube.002', me_cube_003)
ob_cube = bpy.data.objects.new('Cube', me_cube_001)
ob_pitcher = bpy.data.objects.new('Pitcher', me_plane)
ob_plane = bpy.data.objects.new('Plane', me_plane_001)

# ---- transforms, parenting, visibility, modifiers, constraints
ob_area_001.location = (6.002, -11.09, 4.847)
ob_area_001.rotation_euler = (1.298, -0.0, 0.5703)
ob_area_001.scale = (1.0, 0.552, 0.9725)
ob_area_001.lineart.crease_threshold = 0.0
ob_area.location = (6.595, 5.495, 18.64)
ob_area.rotation_euler = (-0.9917, -0.0, -0.2361)
ob_area.scale = (2.05, 0.5183, 0.9035)
ob_area.lineart.crease_threshold = 0.0
ob_camera.location = (13.27, -3.038, 5.357)
ob_camera.rotation_euler = (1.571, -0.0, 1.571)
ob_camera.lock_rotations_4d = False
ob_camera.empty_display_type = 'ARROWS'
ob_camera.color = (0.0, 0.0, 0.0, 0.0)
ob_camera.display_type = 'WIRE'
ob_camera.lineart.crease_threshold = 0.0
ob_cube_001.location = (-3.154, 0.6033, 3.573)
ob_cube_001.scale = (0.9898, 1.217, 9.759)
ob_cube_001.lock_rotations_4d = False
ob_cube_001.empty_display_type = 'ARROWS'
ob_cube_001.lineart.crease_threshold = 0.0
_m = ob_cube_001.modifiers.new('Bevel', 'BEVEL')
_m.width = 0.058
_m.width_pct = 0.058
_m.segments = 3
_m.limit_method = 'NONE'
_m.spread = 0.0
ob_cube_002.location = (-3.154, -5.573, 3.573)
ob_cube_002.scale = (0.9898, 1.217, 9.759)
ob_cube_002.lock_rotations_4d = False
ob_cube_002.empty_display_type = 'ARROWS'
ob_cube_002.lineart.crease_threshold = 0.0
_m = ob_cube_002.modifiers.new('Bevel', 'BEVEL')
_m.width = 0.058
_m.width_pct = 0.058
_m.segments = 3
_m.limit_method = 'NONE'
_m.spread = 0.0
ob_cube.location = (0.0, 0.6033, 0.0)
ob_cube.scale = (0.9898, 1.217, 1.0)
ob_cube.lock_rotations_4d = False
ob_cube.empty_display_type = 'ARROWS'
ob_cube.lineart.crease_threshold = 0.0
_m = ob_cube.modifiers.new('Bevel', 'BEVEL')
_m.width = 0.058
_m.width_pct = 0.058
_m.segments = 3
_m.limit_method = 'NONE'
_m.spread = 0.0
ob_pitcher.location = (0.5335, -2.446, 0.9909)
ob_pitcher.rotation_euler = (6.123e-09, 1.975e-08, 4.836)
ob_pitcher.scale = (1.227, 1.227, 1.365)
ob_pitcher.lineart.crease_threshold = 0.0
_m = ob_pitcher.modifiers.new('Subsurf', 'SUBSURF')
_m.uv_smooth = 'PRESERVE_CORNERS'
_m.quality = 2
_m.levels = 2
_m.show_only_control_edges = False
ob_plane.location = (0.0, 0.0, 0.0)
ob_plane.lineart.crease_threshold = 0.0

# ---- collection membership
col_collection_1.objects.link(ob_area_001)
col_collection_1.objects.link(ob_area)
col_collection_1.objects.link(ob_camera)
col_collection_1.objects.link(ob_cube_001)
col_collection_1.objects.link(ob_cube_002)
col_collection_1.objects.link(ob_cube)
col_collection_1.objects.link(ob_pitcher)
col_collection_1.objects.link(ob_plane)

# ---- scene / render settings (as saved in the file)
scene.camera = ob_camera
scene.frame_start = 1; scene.frame_end = 250; scene.frame_set(1)
scene.render.engine = 'CYCLES'
scene.render.resolution_x = 800
scene.render.resolution_y = 1280
scene.render.resolution_percentage = 50
scene.render.dither_intensity = 0.0
scene.cycles.use_denoising = False
scene.cycles.samples = 1016
scene.cycles.sampling_pattern = 'TABULATED_SOBOL'
scene.cycles.light_sampling_threshold = 0.0
scene.cycles.use_adaptive_sampling = False
scene.cycles.use_light_tree = False
scene.cycles.blur_glossy = 0.0
scene.cycles.sample_clamp_indirect = 0.0
scene.view_settings.view_transform = 'Standard'
bpy.context.view_layer.update()
